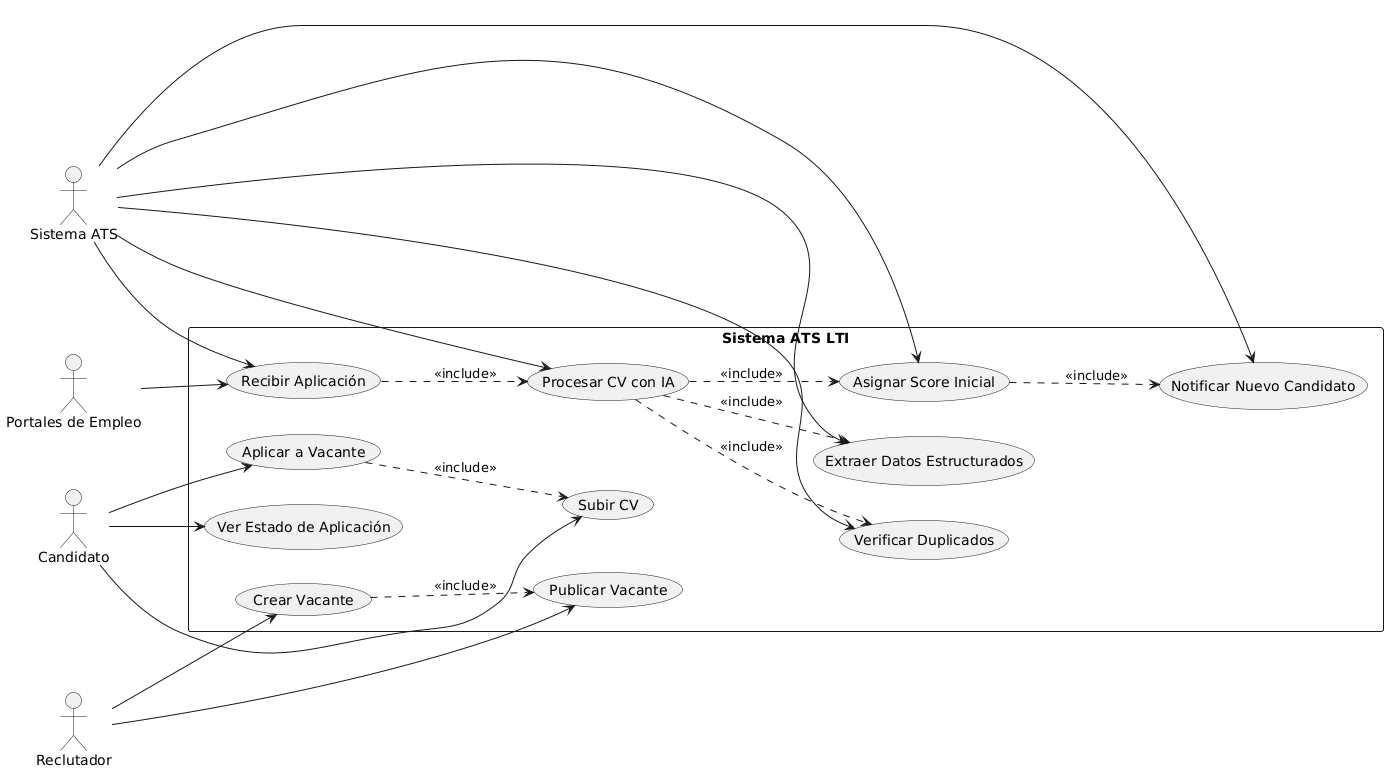

The diagram above was rendered by PlantUML. Its source (embedded in the PNG):
@startuml
left to right direction
skinparam packageStyle rectangle

actor "Reclutador" as Recruiter
actor "Candidato" as Candidate
actor "Sistema ATS" as ATS
actor "Portales de Empleo" as JobBoards

rectangle "Sistema ATS LTI" {
  usecase "Crear Vacante" as UC1
  usecase "Publicar Vacante" as UC2
  usecase "Recibir Aplicación" as UC3
  usecase "Procesar CV con IA" as UC4
  usecase "Asignar Score Inicial" as UC5
  usecase "Notificar Nuevo Candidato" as UC6
  usecase "Verificar Duplicados" as UC7
  usecase "Extraer Datos Estructurados" as UC8
  
  usecase "Aplicar a Vacante" as UC9
  usecase "Subir CV" as UC10
  usecase "Ver Estado de Aplicación" as UC11
}

Recruiter --> UC1
Recruiter --> UC2
ATS --> UC3
ATS --> UC4
ATS --> UC5
ATS --> UC6
ATS --> UC7
ATS --> UC8

Candidate --> UC9
Candidate --> UC10
Candidate --> UC11

JobBoards --> UC3

UC1 ..> UC2 : <<include>>
UC3 ..> UC4 : <<include>>
UC4 ..> UC8 : <<include>>
UC4 ..> UC7 : <<include>>
UC4 ..> UC5 : <<include>>
UC5 ..> UC6 : <<include>>
UC9 ..> UC10 : <<include>>
@enduml